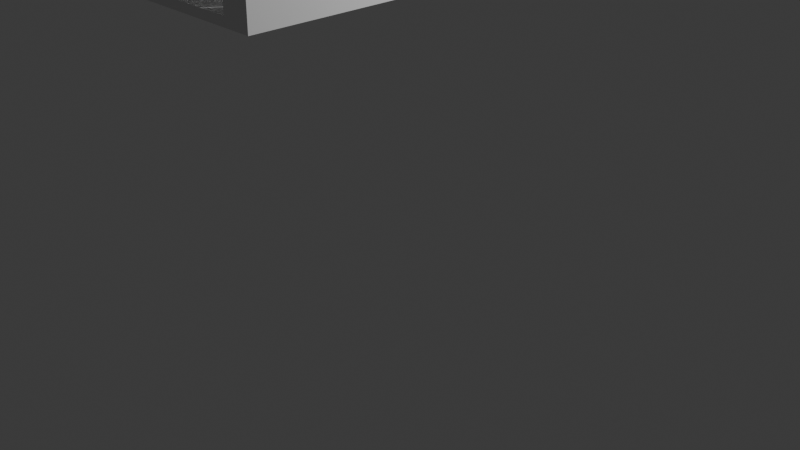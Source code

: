 # Source: bridge4.blend  (saved by Blender 4.4.32; exported with 4.5.12 LTS)
import bpy
from mathutils import Matrix  # noqa: F401  (used for matrix-valued properties, if any)

bpy.ops.wm.read_factory_settings(use_empty=True)
scene = bpy.context.scene
scene.name = 'Scene'

# ---- collections
col_collection = bpy.data.collections.new('Collection'); scene.collection.children.link(col_collection)

# ---- world
world_world = bpy.data.worlds.new('World'); scene.world = world_world
world_world.use_nodes = True; world_world.node_tree.nodes.clear()
_N = world_world.node_tree.nodes; _L = world_world.node_tree.links
n0 = _N.new('ShaderNodeOutputWorld'); n0.name = 'World Output'; n0.location = (300, 300)
n1 = _N.new('ShaderNodeBackground'); n1.name = 'Background'; n1.location = (10, 300)
n1.inputs[0].default_value = (0.05088, 0.05088, 0.05088, 1.0)
_L.new(n1.outputs[0], n0.inputs[0])
n0.is_active_output = True
world_world.color = (0.05088, 0.05088, 0.05088)
world_world.sun_shadow_jitter_overblur = 0.0

# ---- cameras
cam_camera = bpy.data.cameras.new('Camera')
cam_camera.clip_end = 100.0
cam_camera.ortho_scale = 7.314

# ---- lights
light_light = bpy.data.lights.new('Light', 'POINT')
light_light.energy = 1000.0
light_light.shadow_soft_size = 0.1

# ---- meshes
me_cube_001 = bpy.data.meshes.new('Cube.001')
me_cube_001.from_pydata([(-1.0, -1.0, -1.0), (-1.0, -1.0, 1.0), (-1.0, 1.0, -1.0), (-1.0, 1.0, 1.0), (1.0, -1.0, -1.0), (1.0, -1.0, 1.0), (1.0, 1.0, -1.0), (1.0, 1.0, 1.0), (0.0, 1.0, -1.0), (0.0, 1.0, 1.0), (0.0, -1.0, -1.0), (0.0, -1.0, 1.0), (-0.5, 1.0, -1.0), (-0.5, -1.0, 1.0), (-0.5, 1.0, 1.0), (-0.5, -1.0, -1.0), (0.5, 1.0, 1.0), (0.5, -1.0, -1.0), (0.5, 1.0, -1.0), (0.5, -1.0, 1.0), (-0.75, 1.0, -1.0), (-0.75, -1.0, 1.0), (-0.75, 1.0, 1.0), (-0.75, -1.0, -1.0), (0.75, 1.0, 1.0), (0.75, -1.0, -1.0), (0.75, 1.0, -1.0), (0.75, -1.0, 1.0), (-0.875, 1.0, -1.0), (-0.875, -1.0, 1.0), (-0.875, 1.0, 1.0), (-0.875, -1.0, -1.0), (0.875, 1.0, 1.0), (0.875, -1.0, -1.0), (0.875, 1.0, -1.0), (0.875, -1.0, 1.0), (-1.0, -1.0, -4.534), (-1.0, 1.0, -4.534), (1.0, -1.0, -4.534), (1.0, 1.0, -4.534), (-0.875, 1.0, -4.534), (-0.875, -1.0, -4.534), (0.875, -1.0, -4.534), (0.875, 1.0, -4.534), (-1.0, 1.0, -62.85), (-1.0, -1.0, -62.85), (-0.875, 1.0, -62.85), (1.0, -1.0, -62.85), (1.0, 1.0, -62.85), (0.875, -1.0, -62.85), (-0.875, -1.0, -62.85), (0.875, 1.0, -62.85), (-1.0, 0.0, -1.0), (-1.0, 0.0, 1.0), (1.0, 0.0, -1.0), (1.0, 0.0, 1.0), (0.0, 0.0, 1.0), (0.0, 0.0, -1.0), (-0.5, 0.0, -1.0), (-0.5, 0.0, 1.0), (0.5, 0.0, 1.0), (0.5, 0.0, -1.0), (-0.75, 0.0, -1.0), (-0.75, 0.0, 1.0), (0.75, 0.0, 1.0), (0.75, 0.0, -1.0), (-0.875, 0.0, -1.0), (-0.875, 0.0, 1.0), (0.875, 0.0, 1.0), (0.875, 0.0, -1.0), (-1.0, 0.0, -4.534), (1.0, 0.0, -4.534), (-0.875, 0.0, -4.534), (0.875, 0.0, -4.534), (-1.0, 0.0, -62.85), (1.0, 0.0, -62.85), (-0.875, 0.0, -62.85), (0.875, 0.0, -62.85), (-1.0, -0.5, -1.0), (1.0, -0.5, 1.0), (0.0, -0.5, 1.0), (0.0, -0.5, -1.0), (-0.5, -0.5, -1.0), (-0.5, -0.5, 1.0), (0.5, -0.5, 1.0), (0.5, -0.5, -1.0), (-0.75, -0.5, -1.0), (-0.75, -0.5, 1.0), (0.75, -0.5, 1.0), (0.75, -0.5, -1.0), (-0.875, -0.5, -1.0), (-0.875, -0.5, 1.0), (0.875, -0.5, 1.0), (0.875, -0.5, -1.0), (-1.0, -0.5, -4.534), (-0.875, -0.5, -4.534), (0.875, -0.5, -4.534), (-1.0, -0.5, -62.85), (-0.875, -0.5, -62.85), (0.875, -0.5, -62.85), (-1.0, -0.5, 1.0), (1.0, -0.5, -1.0), (1.0, -0.5, -4.534), (1.0, -0.5, -62.85), (-1.0, -0.75, -1.0), (1.0, -0.75, 1.0), (0.0, -0.75, 1.0), (0.0, -0.75, -1.0), (-0.5, -0.75, -1.0), (-0.5, -0.75, 1.0), (0.5, -0.75, 1.0), (0.5, -0.75, -1.0), (-0.75, -0.75, -1.0), (-0.75, -0.75, 1.0), (0.75, -0.75, 1.0), (0.75, -0.75, -1.0), (-0.875, -0.75, -1.0), (-0.875, -0.75, 1.0), (0.875, -0.75, 1.0), (0.875, -0.75, -1.0), (-1.0, -0.75, -4.534), (-0.875, -0.75, -4.534), (0.875, -0.75, -4.534), (-1.0, -0.75, -62.85), (-0.875, -0.75, -62.85), (0.875, -0.75, -62.85), (-1.0, -0.75, 1.0), (1.0, -0.75, -1.0), (1.0, -0.75, -4.534), (1.0, -0.75, -62.85), (-1.0, -0.25, 1.0), (1.0, -0.25, -1.0), (1.0, -0.25, -4.534), (1.0, -0.25, -62.85), (-1.0, -0.25, -1.0), (1.0, -0.25, 1.0), (0.0, -0.25, 1.0), (0.0, -0.25, -1.0), (-0.5, -0.25, -1.0), (-0.5, -0.25, 1.0), (0.5, -0.25, 1.0), (0.5, -0.25, -1.0), (-0.75, -0.25, -1.0), (-0.75, -0.25, 1.0), (0.75, -0.25, 1.0), (0.75, -0.25, -1.0), (-0.875, -0.25, -1.0), (-0.875, -0.25, 1.0), (0.875, -0.25, 1.0), (0.875, -0.25, -1.0), (-1.0, -0.25, -4.534), (-0.875, -0.25, -4.534), (0.875, -0.25, -4.534), (-1.0, -0.25, -62.85), (-0.875, -0.25, -62.85), (0.875, -0.25, -62.85), (-1.0, 0.5, 1.0), (1.0, 0.5, -1.0), (1.0, 0.5, -4.534), (1.0, 0.5, -62.85), (-1.0, 0.5, -1.0), (1.0, 0.5, 1.0), (0.0, 0.5, 1.0), (0.0, 0.5, -1.0), (-0.5, 0.5, -1.0), (-0.5, 0.5, 1.0), (0.5, 0.5, 1.0), (0.5, 0.5, -1.0), (-0.75, 0.5, -1.0), (-0.75, 0.5, 1.0), (0.75, 0.5, 1.0), (0.75, 0.5, -1.0), (-0.875, 0.5, -1.0), (-0.875, 0.5, 1.0), (0.875, 0.5, 1.0), (0.875, 0.5, -1.0), (-1.0, 0.5, -4.534), (-0.875, 0.5, -4.534), (0.875, 0.5, -4.534), (-1.0, 0.5, -62.85), (-0.875, 0.5, -62.85), (0.875, 0.5, -62.85), (-1.0, 0.75, 1.0), (1.0, 0.75, -1.0), (1.0, 0.75, -4.534), (1.0, 0.75, -62.85), (-1.0, 0.75, -1.0), (1.0, 0.75, 1.0), (0.0, 0.75, 1.0), (0.0, 0.75, -1.0), (-0.5, 0.75, -1.0), (-0.5, 0.75, 1.0), (0.5, 0.75, 1.0), (0.5, 0.75, -1.0), (-0.75, 0.75, -1.0), (-0.75, 0.75, 1.0), (0.75, 0.75, 1.0), (0.75, 0.75, -1.0), (-0.875, 0.75, -1.0), (-0.875, 0.75, 1.0), (0.875, 0.75, 1.0), (0.875, 0.75, -1.0), (-1.0, 0.75, -4.534), (-0.875, 0.75, -4.534), (0.875, 0.75, -4.534), (-1.0, 0.75, -62.85), (-0.875, 0.75, -62.85), (0.875, 0.75, -62.85), (-1.0, 0.25, -1.0), (1.0, 0.25, 1.0), (0.0, 0.25, 1.0), (0.0, 0.25, -1.0), (-0.5, 0.25, -1.0), (-0.5, 0.25, 1.0), (0.5, 0.25, 1.0), (0.5, 0.25, -1.0), (-0.75, 0.25, -1.0), (-0.75, 0.25, 1.0), (0.75, 0.25, 1.0), (0.75, 0.25, -1.0), (-0.875, 0.25, -1.0), (-0.875, 0.25, 1.0), (0.875, 0.25, 1.0), (0.875, 0.25, -1.0), (-1.0, 0.25, -4.534), (-0.875, 0.25, -4.534), (0.875, 0.25, -4.534), (-1.0, 0.25, -62.85), (-0.875, 0.25, -62.85), (0.875, 0.25, -62.85), (-1.0, 0.25, 1.0), (1.0, 0.25, -1.0), (1.0, 0.25, -4.534), (1.0, 0.25, -62.85), (-1.0, 0.875, 1.0), (1.0, 0.875, -1.0), (1.0, 0.875, -4.534), (1.0, 0.875, -62.85), (-1.0, 0.875, -1.0), (1.0, 0.875, 1.0), (0.0, 0.875, 1.0), (0.0, 0.875, -1.0), (-0.5, 0.875, -1.0), (-0.5, 0.875, 1.0), (0.5, 0.875, 1.0), (0.5, 0.875, -1.0), (-0.75, 0.875, -1.0), (-0.75, 0.875, 1.0), (0.75, 0.875, 1.0), (0.75, 0.875, -1.0), (-0.875, 0.875, -1.0), (-0.875, 0.875, 1.0), (0.875, 0.875, 1.0), (0.875, 0.875, -1.0), (-1.0, 0.875, -4.534), (-0.875, 0.875, -4.534), (0.875, 0.875, -4.534), (-1.0, 0.875, -62.85), (-0.875, 0.875, -62.85), (0.875, 0.875, -62.85), (-1.0, 0.625, -1.0), (1.0, 0.625, 1.0), (0.0, 0.625, 1.0), (0.0, 0.625, -1.0), (-0.5, 0.625, -1.0), (-0.5, 0.625, 1.0), (0.5, 0.625, 1.0), (0.5, 0.625, -1.0), (-0.75, 0.625, -1.0), (-0.75, 0.625, 1.0), (0.75, 0.625, 1.0), (0.75, 0.625, -1.0), (-0.875, 0.625, -1.0), (-0.875, 0.625, 1.0), (0.875, 0.625, 1.0), (0.875, 0.625, -1.0), (-1.0, 0.625, -4.534), (-0.875, 0.625, -4.534), (0.875, 0.625, -4.534), (-1.0, 0.625, -62.85), (-0.875, 0.625, -62.85), (0.875, 0.625, -62.85), (-1.0, 0.625, 1.0), (1.0, 0.625, -1.0), (1.0, 0.625, -4.534), (1.0, 0.625, -62.85), (-1.0, 0.375, 1.0), (1.0, 0.375, -1.0), (1.0, 0.375, -4.534), (1.0, 0.375, -62.85), (-1.0, 0.375, -1.0), (1.0, 0.375, 1.0), (0.0, 0.375, 1.0), (0.0, 0.375, -1.0), (-0.5, 0.375, -1.0), (-0.5, 0.375, 1.0), (0.5, 0.375, 1.0), (0.5, 0.375, -1.0), (-0.75, 0.375, -1.0), (-0.75, 0.375, 1.0), (0.75, 0.375, 1.0), (0.75, 0.375, -1.0), (-0.875, 0.375, -1.0), (-0.875, 0.375, 1.0), (0.875, 0.375, 1.0), (0.875, 0.375, -1.0), (-1.0, 0.375, -4.534), (-0.875, 0.375, -4.534), (0.875, 0.375, -4.534), (-1.0, 0.375, -62.85), (-0.875, 0.375, -62.85), (0.875, 0.375, -62.85), (-1.0, 0.125, -1.0), (1.0, 0.125, 1.0), (0.0, 0.125, 1.0), (0.0, 0.125, -1.0), (-0.5, 0.125, -1.0), (-0.5, 0.125, 1.0), (0.5, 0.125, 1.0), (0.5, 0.125, -1.0), (-0.75, 0.125, -1.0), (-0.75, 0.125, 1.0), (0.75, 0.125, 1.0), (0.75, 0.125, -1.0), (-0.875, 0.125, -1.0), (-0.875, 0.125, 1.0), (0.875, 0.125, 1.0), (0.875, 0.125, -1.0), (-1.0, 0.125, -4.534), (-0.875, 0.125, -4.534), (0.875, 0.125, -4.534), (-1.0, 0.125, -62.85), (-0.875, 0.125, -62.85), (0.875, 0.125, -62.85), (-1.0, 0.125, 1.0), (1.0, 0.125, -1.0), (1.0, 0.125, -4.534), (1.0, 0.125, -62.85), (-1.0, -0.1297, 1.0), (1.0, -0.1297, -1.0), (1.0, -0.1297, -4.534), (1.0, -0.1297, -62.85), (-1.0, -0.1297, -1.0), (1.0, -0.1297, 1.0), (0.0, -0.1297, 1.0), (0.0, -0.1297, -1.0), (-0.5, -0.1297, -1.0), (-0.5, -0.1297, 1.0), (0.5, -0.1297, 1.0), (0.5, -0.1297, -1.0), (-0.75, -0.1297, -1.0), (-0.75, -0.1297, 1.0), (0.75, -0.1297, 1.0), (0.75, -0.1297, -1.0), (-0.875, -0.1297, -1.0), (-0.875, -0.1297, 1.0), (0.875, -0.1297, 1.0), (0.875, -0.1297, -1.0), (-1.0, -0.1297, -4.534), (-0.875, -0.1297, -4.534), (0.875, -0.1297, -4.534), (-1.0, -0.1297, -62.85), (-0.875, -0.1297, -62.85), (0.875, -0.1297, -62.85), (-1.0, -0.375, -1.0), (1.0, -0.375, 1.0), (0.0, -0.375, 1.0), (0.0, -0.375, -1.0), (-0.5, -0.375, -1.0), (-0.5, -0.375, 1.0), (0.5, -0.375, 1.0), (0.5, -0.375, -1.0), (-0.75, -0.375, -1.0), (-0.75, -0.375, 1.0), (0.75, -0.375, 1.0), (0.75, -0.375, -1.0), (-0.875, -0.375, -1.0), (-0.875, -0.375, 1.0), (0.875, -0.375, 1.0), (0.875, -0.375, -1.0), (-1.0, -0.375, -4.534), (-0.875, -0.375, -4.534), (0.875, -0.375, -4.534), (-1.0, -0.375, -62.85), (-0.875, -0.375, -62.85), (0.875, -0.375, -62.85), (-1.0, -0.375, 1.0), (1.0, -0.375, -1.0), (1.0, -0.375, -4.534), (1.0, -0.375, -62.85), (-1.0, -0.625, 1.0), (1.0, -0.625, -1.0), (1.0, -0.625, -4.534), (1.0, -0.625, -62.85), (-1.0, -0.625, -1.0), (1.0, -0.625, 1.0), (0.0, -0.625, 1.0), (0.0, -0.625, -1.0), (-0.5, -0.625, -1.0), (-0.5, -0.625, 1.0), (0.5, -0.625, 1.0), (0.5, -0.625, -1.0), (-0.75, -0.625, -1.0), (-0.75, -0.625, 1.0), (0.75, -0.625, 1.0), (0.75, -0.625, -1.0), (-0.875, -0.625, -1.0), (-0.875, -0.625, 1.0), (0.875, -0.625, 1.0), (0.875, -0.625, -1.0), (-1.0, -0.625, -4.534), (-0.875, -0.625, -4.534), (0.875, -0.625, -4.534), (-1.0, -0.625, -62.85), (-0.875, -0.625, -62.85), (0.875, -0.625, -62.85), (-1.0, -0.875, -1.0), (1.0, -0.875, 1.0), (0.0, -0.875, 1.0), (0.0, -0.875, -1.0), (-0.5, -0.875, -1.0), (-0.5, -0.875, 1.0), (0.5, -0.875, 1.0), (0.5, -0.875, -1.0), (-0.75, -0.875, -1.0), (-0.75, -0.875, 1.0), (0.75, -0.875, 1.0), (0.75, -0.875, -1.0), (-0.875, -0.875, -1.0), (-0.875, -0.875, 1.0), (0.875, -0.875, 1.0), (0.875, -0.875, -1.0), (-1.0, -0.875, -4.534), (-0.875, -0.875, -4.534), (0.875, -0.875, -4.534), (-1.0, -0.875, -62.85), (-0.875, -0.875, -62.85), (0.875, -0.875, -62.85), (-1.0, -0.875, 1.0), (1.0, -0.875, -1.0), (1.0, -0.875, -4.534), (1.0, -0.875, -62.85), (-1.0, -0.875, -65.99), (-1.0, -1.0, -65.99), (-0.875, 1.0, -65.99), (-1.0, 1.0, -65.99), (1.0, 0.875, -65.99), (1.0, 1.0, -65.99), (0.875, -1.0, -65.99), (1.0, -1.0, -65.99), (-0.875, -1.0, -65.99), (-0.875, -0.875, -65.99), (0.875, 1.0, -65.99), (0.875, -0.875, -65.99), (-1.0, 0.125, -65.99), (-1.0, 0.0, -65.99), (1.0, -0.1297, -65.99), (1.0, 0.0, -65.99), (-0.875, 0.125, -65.99), (-0.875, 0.0, -65.99), (0.875, 0.125, -65.99), (0.875, 0.0, -65.99), (-1.0, -0.375, -65.99), (-1.0, -0.5, -65.99), (-0.875, -0.375, -65.99), (-0.875, -0.5, -65.99), (0.875, -0.375, -65.99), (0.875, -0.5, -65.99), (1.0, -0.625, -65.99), (1.0, -0.5, -65.99), (-1.0, -0.625, -65.99), (-1.0, -0.75, -65.99), (-0.875, -0.625, -65.99), (-0.875, -0.75, -65.99), (0.875, -0.625, -65.99), (0.875, -0.75, -65.99), (1.0, -0.875, -65.99), (1.0, -0.75, -65.99), (1.0, -0.375, -65.99), (1.0, -0.25, -65.99), (-1.0, -0.1297, -65.99), (-1.0, -0.25, -65.99), (-0.875, -0.1297, -65.99), (-0.875, -0.25, -65.99), (0.875, -0.1297, -65.99), (0.875, -0.25, -65.99), (1.0, 0.375, -65.99), (1.0, 0.5, -65.99), (-1.0, 0.625, -65.99), (-1.0, 0.5, -65.99), (-0.875, 0.625, -65.99), (-0.875, 0.5, -65.99), (0.875, 0.625, -65.99), (0.875, 0.5, -65.99), (1.0, 0.625, -65.99), (1.0, 0.75, -65.99), (-1.0, 0.875, -65.99), (-1.0, 0.75, -65.99), (-0.875, 0.875, -65.99), (-0.875, 0.75, -65.99), (0.875, 0.875, -65.99), (0.875, 0.75, -65.99), (-1.0, 0.375, -65.99), (-1.0, 0.25, -65.99), (-0.875, 0.375, -65.99), (-0.875, 0.25, -65.99), (0.875, 0.375, -65.99), (0.875, 0.25, -65.99), (1.0, 0.125, -65.99), (1.0, 0.25, -65.99)], [], [(238, 234, 3, 2), (34, 32, 7, 6), (439, 417, 5, 4), (31, 29, 1, 0), (2, 28, 40, 37), (429, 438, 1, 29), (422, 418, 11, 19), (420, 419, 10, 15), (17, 19, 11, 10), (12, 14, 9, 8), (20, 22, 14, 12), (424, 420, 15, 23), (418, 421, 13, 11), (10, 11, 13, 15), (25, 27, 19, 17), (426, 422, 19, 27), (419, 423, 17, 10), (8, 9, 16, 18), (428, 424, 23, 31), (28, 30, 22, 20), (421, 425, 21, 13), (15, 13, 21, 23), (430, 426, 27, 35), (33, 35, 27, 25), (423, 427, 25, 17), (18, 16, 24, 26), (2, 3, 30, 28), (4, 33, 42, 38), (425, 429, 29, 21), (23, 21, 29, 31), (4, 5, 35, 33), (417, 430, 35, 5), (427, 431, 33, 25), (26, 24, 32, 34), (428, 31, 41, 433), (253, 34, 43, 256), (31, 0, 36, 41), (238, 2, 37, 254), (34, 6, 39, 43), (439, 4, 38, 440), (415, 99, 467, 474), (384, 98, 465, 464), (433, 41, 50, 436), (38, 42, 49, 47), (41, 36, 45, 50), (440, 38, 47, 441), (336, 71, 75, 337), (329, 72, 76, 332), (76, 362, 482, 459), (309, 179, 489, 502), (335, 54, 71, 336), (342, 52, 70, 358), (357, 69, 73, 360), (324, 66, 72, 329), (323, 327, 69, 65), (313, 326, 68, 55), (321, 325, 67, 63), (319, 323, 65, 61), (326, 322, 64, 68), (317, 321, 63, 59), (324, 320, 62, 66), (315, 319, 61, 57), (322, 318, 60, 64), (314, 317, 59, 56), (320, 316, 58, 62), (316, 315, 57, 58), (318, 314, 56, 60), (325, 334, 53, 67), (335, 313, 55, 54), (342, 338, 53, 52), (394, 390, 100, 78), (409, 93, 96, 412), (394, 78, 94, 410), (388, 102, 103, 389), (381, 95, 98, 384), (441, 47, 449, 476), (436, 50, 450, 451), (387, 101, 102, 388), (376, 90, 95, 381), (375, 379, 93, 89), (365, 378, 92, 79), (373, 377, 91, 87), (371, 375, 89, 85), (378, 374, 88, 92), (369, 373, 87, 83), (376, 372, 86, 90), (367, 371, 85, 81), (374, 370, 84, 88), (366, 369, 83, 80), (372, 368, 82, 86), (368, 367, 81, 82), (370, 366, 80, 84), (377, 386, 100, 91), (387, 365, 79, 101), (416, 104, 120, 432), (431, 119, 122, 434), (416, 438, 126, 104), (392, 128, 129, 393), (411, 121, 124, 414), (414, 124, 473, 472), (98, 414, 472, 465), (391, 127, 128, 392), (406, 116, 121, 411), (405, 409, 119, 115), (395, 408, 118, 105), (403, 407, 117, 113), (401, 405, 115, 111), (408, 404, 114, 118), (399, 403, 113, 109), (406, 402, 112, 116), (397, 401, 111, 107), (404, 400, 110, 114), (396, 399, 109, 106), (402, 398, 108, 112), (398, 397, 107, 108), (400, 396, 106, 110), (407, 390, 126, 117), (391, 395, 105, 127), (339, 343, 135, 131), (355, 338, 130, 147), (348, 344, 136, 140), (346, 345, 137, 138), (350, 346, 138, 142), (344, 347, 139, 136), (352, 348, 140, 144), (345, 349, 141, 137), (354, 350, 142, 146), (347, 351, 143, 139), (356, 352, 144, 148), (349, 353, 145, 141), (351, 355, 147, 143), (343, 356, 148, 135), (353, 357, 149, 145), (354, 146, 151, 359), (339, 131, 132, 340), (229, 311, 506, 507), (97, 383, 462, 463), (359, 151, 154, 362), (340, 132, 133, 341), (364, 386, 130, 134), (379, 149, 152, 382), (364, 134, 150, 380), (283, 261, 161, 157), (273, 282, 156, 173), (266, 262, 162, 166), (264, 263, 163, 164), (268, 264, 164, 168), (262, 265, 165, 162), (270, 266, 166, 170), (263, 267, 167, 163), (272, 268, 168, 172), (265, 269, 169, 165), (274, 270, 170, 174), (267, 271, 171, 167), (269, 273, 173, 169), (261, 274, 174, 161), (271, 275, 175, 171), (272, 172, 177, 277), (283, 157, 158, 284), (361, 74, 455, 480), (50, 45, 443, 450), (277, 177, 180, 280), (284, 158, 159, 285), (290, 160, 176, 306), (305, 175, 178, 308), (290, 286, 156, 160), (236, 184, 185, 237), (255, 203, 206, 258), (123, 413, 470, 471), (281, 207, 501, 492), (235, 183, 184, 236), (250, 198, 203, 255), (249, 253, 201, 197), (239, 252, 200, 187), (247, 251, 199, 195), (245, 249, 197, 193), (252, 248, 196, 200), (243, 247, 195, 191), (250, 246, 194, 198), (241, 245, 193, 189), (248, 244, 192, 196), (240, 243, 191, 188), (246, 242, 190, 194), (242, 241, 189, 190), (244, 240, 188, 192), (251, 234, 182, 199), (235, 239, 187, 183), (260, 186, 202, 276), (275, 201, 204, 278), (260, 282, 182, 186), (312, 334, 230, 208), (327, 223, 226, 330), (312, 208, 224, 328), (287, 291, 209, 231), (303, 286, 230, 221), (296, 292, 210, 214), (294, 293, 211, 212), (298, 294, 212, 216), (292, 295, 213, 210), (300, 296, 214, 218), (293, 297, 215, 211), (302, 298, 216, 220), (295, 299, 217, 213), (304, 300, 218, 222), (297, 301, 219, 215), (299, 303, 221, 217), (291, 304, 222, 209), (301, 305, 223, 219), (302, 220, 225, 307), (287, 231, 232, 288), (413, 97, 463, 470), (310, 228, 505, 504), (307, 225, 228, 310), (288, 232, 233, 289), (6, 7, 239, 235), (30, 3, 234, 251), (16, 9, 240, 244), (12, 8, 241, 242), (20, 12, 242, 246), (9, 14, 243, 240), (24, 16, 244, 248), (8, 18, 245, 241), (28, 20, 246, 250), (14, 22, 247, 243), (32, 24, 248, 252), (18, 26, 249, 245), (22, 30, 251, 247), (7, 32, 252, 239), (26, 34, 253, 249), (28, 250, 255, 40), (6, 235, 236, 39), (47, 49, 448, 449), (333, 229, 507, 460), (186, 238, 254, 202), (201, 253, 256, 204), (202, 254, 257, 205), (204, 256, 259, 207), (186, 182, 234, 238), (160, 156, 282, 260), (178, 278, 281, 181), (176, 276, 279, 179), (175, 275, 278, 178), (160, 260, 276, 176), (206, 280, 490, 499), (227, 309, 502, 503), (183, 283, 284, 184), (198, 272, 277, 203), (197, 201, 275, 271), (187, 200, 274, 261), (195, 199, 273, 269), (193, 197, 271, 267), (200, 196, 270, 274), (191, 195, 269, 265), (198, 194, 268, 272), (189, 193, 267, 263), (196, 192, 266, 270), (188, 191, 265, 262), (194, 190, 264, 268), (190, 189, 263, 264), (192, 188, 262, 266), (199, 182, 282, 273), (183, 187, 261, 283), (48, 237, 446, 447), (385, 155, 485, 466), (157, 287, 288, 158), (172, 302, 307, 177), (171, 175, 305, 301), (161, 174, 304, 291), (169, 173, 303, 299), (167, 171, 301, 297), (174, 170, 300, 304), (165, 169, 299, 295), (172, 168, 298, 302), (163, 167, 297, 293), (170, 166, 296, 300), (162, 165, 295, 292), (168, 164, 294, 298), (164, 163, 293, 294), (166, 162, 292, 296), (173, 156, 286, 303), (157, 161, 291, 287), (208, 230, 286, 290), (226, 308, 311, 229), (224, 306, 309, 227), (223, 305, 308, 226), (208, 290, 306, 224), (52, 312, 328, 70), (69, 327, 330, 73), (70, 328, 331, 74), (73, 330, 333, 77), (52, 53, 334, 312), (231, 209, 313, 335), (221, 230, 334, 325), (214, 210, 314, 318), (212, 211, 315, 316), (216, 212, 316, 320), (210, 213, 317, 314), (218, 214, 318, 322), (211, 215, 319, 315), (220, 216, 320, 324), (213, 217, 321, 317), (222, 218, 322, 326), (215, 219, 323, 319), (217, 221, 325, 321), (209, 222, 326, 313), (219, 223, 327, 323), (220, 324, 329, 225), (231, 335, 336, 232), (228, 332, 458, 505), (279, 205, 497, 488), (437, 125, 475, 453), (44, 46, 444, 445), (54, 339, 340, 71), (66, 354, 359, 72), (65, 69, 357, 353), (55, 68, 356, 343), (63, 67, 355, 351), (61, 65, 353, 349), (68, 64, 352, 356), (59, 63, 351, 347), (66, 62, 350, 354), (57, 61, 349, 345), (64, 60, 348, 352), (56, 59, 347, 344), (62, 58, 346, 350), (58, 57, 345, 346), (60, 56, 344, 348), (67, 53, 338, 355), (54, 55, 343, 339), (134, 130, 338, 342), (152, 360, 363, 155), (150, 358, 361, 153), (149, 357, 360, 152), (134, 342, 358, 150), (78, 364, 380, 94), (93, 379, 382, 96), (94, 380, 383, 97), (96, 382, 385, 99), (78, 100, 386, 364), (131, 135, 365, 387), (147, 130, 386, 377), (140, 136, 366, 370), (138, 137, 367, 368), (142, 138, 368, 372), (136, 139, 369, 366), (144, 140, 370, 374), (137, 141, 371, 367), (146, 142, 372, 376), (139, 143, 373, 369), (148, 144, 374, 378), (141, 145, 375, 371), (143, 147, 377, 373), (135, 148, 378, 365), (145, 149, 379, 375), (146, 376, 381, 151), (131, 387, 388, 132), (154, 384, 464, 483), (331, 227, 503, 454), (101, 79, 395, 391), (91, 100, 390, 407), (84, 80, 396, 400), (82, 81, 397, 398), (86, 82, 398, 402), (80, 83, 399, 396), (88, 84, 400, 404), (81, 85, 401, 397), (90, 86, 402, 406), (83, 87, 403, 399), (92, 88, 404, 408), (85, 89, 405, 401), (87, 91, 407, 403), (79, 92, 408, 395), (89, 93, 409, 405), (90, 406, 411, 95), (101, 391, 392, 102), (124, 436, 451, 473), (45, 435, 442, 443), (104, 394, 410, 120), (119, 409, 412, 122), (120, 410, 413, 123), (122, 412, 415, 125), (104, 126, 390, 394), (0, 1, 438, 416), (42, 434, 437, 49), (36, 432, 435, 45), (33, 431, 434, 42), (0, 416, 432, 36), (383, 153, 481, 462), (435, 123, 471, 442), (127, 439, 440, 128), (116, 428, 433, 121), (115, 119, 431, 427), (105, 118, 430, 417), (113, 117, 429, 425), (111, 115, 427, 423), (118, 114, 426, 430), (109, 113, 425, 421), (116, 112, 424, 428), (107, 111, 423, 419), (114, 110, 422, 426), (106, 109, 421, 418), (112, 108, 420, 424), (108, 107, 419, 420), (110, 106, 418, 422), (117, 126, 438, 429), (127, 105, 417, 439), (453, 476, 449, 448), (442, 451, 450, 443), (454, 458, 459, 455), (460, 508, 457, 461), (462, 464, 465, 463), (466, 478, 469, 467), (470, 472, 473, 471), (474, 468, 477, 475), (484, 456, 479, 485), (480, 482, 483, 481), (492, 494, 487, 493), (488, 490, 491, 489), (496, 498, 499, 497), (500, 446, 495, 501), (506, 486, 509, 507), (502, 504, 505, 503), (452, 447, 446, 500), (445, 444, 498, 496), (497, 499, 490, 488), (501, 495, 494, 492), (489, 491, 504, 502), (493, 487, 486, 506), (507, 509, 508, 460), (503, 505, 458, 454), (455, 459, 482, 480), (461, 457, 456, 484), (485, 479, 478, 466), (481, 483, 464, 462), (467, 469, 468, 474), (463, 465, 472, 470), (471, 473, 451, 442), (475, 477, 476, 453), (389, 103, 469, 478), (125, 415, 474, 475), (257, 44, 445, 496), (51, 48, 447, 452), (180, 310, 504, 491), (363, 77, 461, 484), (99, 385, 466, 467), (337, 75, 457, 508), (205, 257, 496, 497), (46, 258, 498, 444), (49, 437, 453, 448), (179, 279, 488, 489), (311, 181, 493, 506), (153, 361, 480, 481), (285, 159, 487, 494), (258, 206, 499, 498), (74, 331, 454, 455), (259, 51, 452, 500), (280, 180, 491, 490), (233, 337, 508, 509), (362, 154, 483, 482), (207, 259, 500, 501), (75, 341, 456, 457), (181, 281, 492, 493), (155, 363, 484, 485), (393, 129, 477, 468), (332, 76, 459, 458), (129, 441, 476, 477), (103, 393, 468, 469), (341, 133, 479, 456), (77, 333, 460, 461), (289, 233, 509, 486), (237, 185, 495, 446), (185, 285, 494, 495), (159, 289, 486, 487), (133, 389, 478, 479)])
_uv = me_cube_001.uv_layers.new(name='UVMap')
_uv.uv.foreach_set('vector', [0.375, 0.2344, 0.625, 0.2344, 0.625, 0.25, 0.375, 0.25, 0.375, 0.4844, 0.625, 0.4844, 0.625, 0.5, 0.375, 0.5, 0.375, 0.7344, 0.625, 0.7344, 0.625, 0.75, 0.375, 0.75, 0.375, 0.9844, 0.625, 0.9844, 0.625, 1.0, 0.375, 1.0, 0.375, 0.25, 0.375, 0.2656, 0.375, 0.2656, 0.375, 0.25, 0.8594, 0.7344, 0.875, 0.7344, 0.875, 0.75, 0.8594, 0.75, 0.6875, 0.7344, 0.75, 0.7344, 0.75, 0.75, 0.6875, 0.75, 0.1875, 0.7344, 0.25, 0.7344, 0.25, 0.75, 0.1875, 0.75, 0.375, 0.8125, 0.625, 0.8125, 0.625, 0.875, 0.375, 0.875, 0.375, 0.3125, 0.625, 0.3125, 0.625, 0.375, 0.375, 0.375, 0.375, 0.2812, 0.625, 0.2812, 0.625, 0.3125, 0.375, 0.3125, 0.1562, 0.7344, 0.1875, 0.7344, 0.1875, 0.75, 0.1562, 0.75, 0.75, 0.7344, 0.8125, 0.7344, 0.8125, 0.75, 0.75, 0.75, 0.375, 0.875, 0.625, 0.875, 0.625, 0.9375, 0.375, 0.9375, 0.375, 0.7812, 0.625, 0.7812, 0.625, 0.8125, 0.375, 0.8125, 0.6562, 0.7344, 0.6875, 0.7344, 0.6875, 0.75, 0.6562, 0.75, 0.25, 0.7344, 0.3125, 0.7344, 0.3125, 0.75, 0.25, 0.75, 0.375, 0.375, 0.625, 0.375, 0.625, 0.4375, 0.375, 0.4375, 0.1406, 0.7344, 0.1562, 0.7344, 0.1562, 0.75, 0.1406, 0.75, 0.375, 0.2656, 0.625, 0.2656, 0.625, 0.2812, 0.375, 0.2812, 0.8125, 0.7344, 0.8438, 0.7344, 0.8438, 0.75, 0.8125, 0.75, 0.375, 0.9375, 0.625, 0.9375, 0.625, 0.9688, 0.375, 0.9688, 0.6406, 0.7344, 0.6562, 0.7344, 0.6562, 0.75, 0.6406, 0.75, 0.375, 0.7656, 0.625, 0.7656, 0.625, 0.7812, 0.375, 0.7812, 0.3125, 0.7344, 0.3438, 0.7344, 0.3438, 0.75, 0.3125, 0.75, 0.375, 0.4375, 0.625, 0.4375, 0.625, 0.4688, 0.375, 0.4688, 0.375, 0.25, 0.625, 0.25, 0.625, 0.2656, 0.375, 0.2656, 0.375, 0.75, 0.375, 0.7656, 0.375, 0.7656, 0.375, 0.75, 0.8438, 0.7344, 0.8594, 0.7344, 0.8594, 0.75, 0.8438, 0.75, 0.375, 0.9688, 0.625, 0.9688, 0.625, 0.9844, 0.375, 0.9844, 0.375, 0.75, 0.625, 0.75, 0.625, 0.7656, 0.375, 0.7656, 0.625, 0.7344, 0.6406, 0.7344, 0.6406, 0.75, 0.625, 0.75, 0.3438, 0.7344, 0.3594, 0.7344, 0.3594, 0.75, 0.3438, 0.75, 0.375, 0.4688, 0.625, 0.4688, 0.625, 0.4844, 0.375, 0.4844, 0.1406, 0.7344, 0.1406, 0.75, 0.1406, 0.75, 0.1406, 0.7344, 0.3594, 0.5156, 0.3594, 0.5, 0.3594, 0.5, 0.3594, 0.5156, 0.375, 0.9844, 0.375, 1.0, 0.375, 1.0, 0.375, 0.9844, 0.375, 0.2344, 0.375, 0.25, 0.375, 0.25, 0.375, 0.2344, 0.375, 0.4844, 0.375, 0.5, 0.375, 0.5, 0.375, 0.4844, 0.375, 0.7344, 0.375, 0.75, 0.375, 0.75, 0.375, 0.7344, 0.0, 0.0, 0.0, 0.0, 0.0, 0.0, 0.0, 0.0, 0.1406, 0.6719, 0.1406, 0.6875, 0.1406, 0.6875, 0.1406, 0.6719, 0.1406, 0.7344, 0.1406, 0.75, 0.1406, 0.75, 0.1406, 0.7344, 0.375, 0.75, 0.375, 0.7656, 0.375, 0.7656, 0.375, 0.75, 0.375, 0.9844, 0.375, 1.0, 0.375, 1.0, 0.375, 0.9844, 0.375, 0.7344, 0.375, 0.75, 0.375, 0.75, 0.375, 0.7344, 0.375, 0.6094, 0.375, 0.625, 0.375, 0.625, 0.375, 0.6094, 0.1406, 0.6094, 0.1406, 0.625, 0.1406, 0.625, 0.1406, 0.6094, 0.0, 0.0, 0.0, 0.0, 0.0, 0.0, 0.0, 0.0, 0.0, 0.0, 0.0, 0.0, 0.0, 0.0, 0.0, 0.0, 0.375, 0.6094, 0.375, 0.625, 0.375, 0.625, 0.375, 0.6094, 0.375, 0.1088, 0.375, 0.125, 0.375, 0.125, 0.375, 0.1088, 0.3594, 0.6412, 0.3594, 0.625, 0.3594, 0.625, 0.3594, 0.6412, 0.1406, 0.6094, 0.1406, 0.625, 0.1406, 0.625, 0.1406, 0.6094, 0.3438, 0.6094, 0.3594, 0.6094, 0.3594, 0.625, 0.3438, 0.625, 0.625, 0.6094, 0.6406, 0.6094, 0.6406, 0.625, 0.625, 0.625, 0.8438, 0.6094, 0.8594, 0.6094, 0.8594, 0.625, 0.8438, 0.625, 0.3125, 0.6094, 0.3438, 0.6094, 0.3438, 0.625, 0.3125, 0.625, 0.6406, 0.6094, 0.6562, 0.6094, 0.6562, 0.625, 0.6406, 0.625, 0.8125, 0.6094, 0.8438, 0.6094, 0.8438, 0.625, 0.8125, 0.625, 0.1406, 0.6094, 0.1562, 0.6094, 0.1562, 0.625, 0.1406, 0.625, 0.25, 0.6094, 0.3125, 0.6094, 0.3125, 0.625, 0.25, 0.625, 0.6562, 0.6094, 0.6875, 0.6094, 0.6875, 0.625, 0.6562, 0.625, 0.75, 0.6094, 0.8125, 0.6094, 0.8125, 0.625, 0.75, 0.625, 0.1562, 0.6094, 0.1875, 0.6094, 0.1875, 0.625, 0.1562, 0.625, 0.1875, 0.6094, 0.25, 0.6094, 0.25, 0.625, 0.1875, 0.625, 0.6875, 0.6094, 0.75, 0.6094, 0.75, 0.625, 0.6875, 0.625, 0.8594, 0.6094, 0.875, 0.6094, 0.875, 0.625, 0.8594, 0.625, 0.375, 0.6094, 0.625, 0.6094, 0.625, 0.625, 0.375, 0.625, 0.375, 0.1088, 0.625, 0.1088, 0.625, 0.125, 0.375, 0.125, 0.375, 0.04688, 0.625, 0.04688, 0.625, 0.0625, 0.375, 0.0625, 0.3594, 0.7031, 0.3594, 0.6875, 0.3594, 0.6875, 0.3594, 0.7031, 0.375, 0.04688, 0.375, 0.0625, 0.375, 0.0625, 0.375, 0.04688, 0.375, 0.6719, 0.375, 0.6875, 0.375, 0.6875, 0.375, 0.6719, 0.1406, 0.6719, 0.1406, 0.6875, 0.1406, 0.6875, 0.1406, 0.6719, 0.375, 0.7344, 0.375, 0.75, 0.375, 0.75, 0.375, 0.7344, 0.1406, 0.7344, 0.1406, 0.75, 0.1406, 0.75, 0.1406, 0.7344, 0.375, 0.6719, 0.375, 0.6875, 0.375, 0.6875, 0.375, 0.6719, 0.1406, 0.6719, 0.1406, 0.6875, 0.1406, 0.6875, 0.1406, 0.6719, 0.3438, 0.6719, 0.3594, 0.6719, 0.3594, 0.6875, 0.3438, 0.6875, 0.625, 0.6719, 0.6406, 0.6719, 0.6406, 0.6875, 0.625, 0.6875, 0.8438, 0.6719, 0.8594, 0.6719, 0.8594, 0.6875, 0.8438, 0.6875, 0.3125, 0.6719, 0.3438, 0.6719, 0.3438, 0.6875, 0.3125, 0.6875, 0.6406, 0.6719, 0.6562, 0.6719, 0.6562, 0.6875, 0.6406, 0.6875, 0.8125, 0.6719, 0.8438, 0.6719, 0.8438, 0.6875, 0.8125, 0.6875, 0.1406, 0.6719, 0.1562, 0.6719, 0.1562, 0.6875, 0.1406, 0.6875, 0.25, 0.6719, 0.3125, 0.6719, 0.3125, 0.6875, 0.25, 0.6875, 0.6562, 0.6719, 0.6875, 0.6719, 0.6875, 0.6875, 0.6562, 0.6875, 0.75, 0.6719, 0.8125, 0.6719, 0.8125, 0.6875, 0.75, 0.6875, 0.1562, 0.6719, 0.1875, 0.6719, 0.1875, 0.6875, 0.1562, 0.6875, 0.1875, 0.6719, 0.25, 0.6719, 0.25, 0.6875, 0.1875, 0.6875, 0.6875, 0.6719, 0.75, 0.6719, 0.75, 0.6875, 0.6875, 0.6875, 0.8594, 0.6719, 0.875, 0.6719, 0.875, 0.6875, 0.8594, 0.6875, 0.375, 0.6719, 0.625, 0.6719, 0.625, 0.6875, 0.375, 0.6875, 0.375, 0.01562, 0.375, 0.03125, 0.375, 0.03125, 0.375, 0.01562, 0.3594, 0.7344, 0.3594, 0.7188, 0.3594, 0.7188, 0.3594, 0.7344, 0.375, 0.01562, 0.625, 0.01562, 0.625, 0.03125, 0.375, 0.03125, 0.375, 0.7031, 0.375, 0.7188, 0.375, 0.7188, 0.375, 0.7031, 0.1406, 0.7031, 0.1406, 0.7188, 0.1406, 0.7188, 0.1406, 0.7031, 0.1406, 0.7031, 0.1406, 0.7188, 0.1406, 0.7188, 0.1406, 0.7031, 0.0, 0.0, 0.0, 0.0, 0.0, 0.0, 0.0, 0.0, 0.375, 0.7031, 0.375, 0.7188, 0.375, 0.7188, 0.375, 0.7031, 0.1406, 0.7031, 0.1406, 0.7188, 0.1406, 0.7188, 0.1406, 0.7031, 0.3438, 0.7031, 0.3594, 0.7031, 0.3594, 0.7188, 0.3438, 0.7188, 0.625, 0.7031, 0.6406, 0.7031, 0.6406, 0.7188, 0.625, 0.7188, 0.8438, 0.7031, 0.8594, 0.7031, 0.8594, 0.7188, 0.8438, 0.7188, 0.3125, 0.7031, 0.3438, 0.7031, 0.3438, 0.7188, 0.3125, 0.7188, 0.6406, 0.7031, 0.6562, 0.7031, 0.6562, 0.7188, 0.6406, 0.7188, 0.8125, 0.7031, 0.8438, 0.7031, 0.8438, 0.7188, 0.8125, 0.7188, 0.1406, 0.7031, 0.1562, 0.7031, 0.1562, 0.7188, 0.1406, 0.7188, 0.25, 0.7031, 0.3125, 0.7031, 0.3125, 0.7188, 0.25, 0.7188, 0.6562, 0.7031, 0.6875, 0.7031, 0.6875, 0.7188, 0.6562, 0.7188, 0.75, 0.7031, 0.8125, 0.7031, 0.8125, 0.7188, 0.75, 0.7188, 0.1562, 0.7031, 0.1875, 0.7031, 0.1875, 0.7188, 0.1562, 0.7188, 0.1875, 0.7031, 0.25, 0.7031, 0.25, 0.7188, 0.1875, 0.7188, 0.6875, 0.7031, 0.75, 0.7031, 0.75, 0.7188, 0.6875, 0.7188, 0.8594, 0.7031, 0.875, 0.7031, 0.875, 0.7188, 0.8594, 0.7188, 0.375, 0.7031, 0.625, 0.7031, 0.625, 0.7188, 0.375, 0.7188, 0.375, 0.6412, 0.625, 0.6412, 0.625, 0.6562, 0.375, 0.6562, 0.8594, 0.6412, 0.875, 0.6412, 0.875, 0.6562, 0.8594, 0.6562, 0.6875, 0.6412, 0.75, 0.6412, 0.75, 0.6562, 0.6875, 0.6562, 0.1875, 0.6412, 0.25, 0.6412, 0.25, 0.6562, 0.1875, 0.6562, 0.1562, 0.6412, 0.1875, 0.6412, 0.1875, 0.6562, 0.1562, 0.6562, 0.75, 0.6412, 0.8125, 0.6412, 0.8125, 0.6562, 0.75, 0.6562, 0.6562, 0.6412, 0.6875, 0.6412, 0.6875, 0.6562, 0.6562, 0.6562, 0.25, 0.6412, 0.3125, 0.6412, 0.3125, 0.6562, 0.25, 0.6562, 0.1406, 0.6412, 0.1562, 0.6412, 0.1562, 0.6562, 0.1406, 0.6562, 0.8125, 0.6412, 0.8438, 0.6412, 0.8438, 0.6562, 0.8125, 0.6562, 0.6406, 0.6412, 0.6562, 0.6412, 0.6562, 0.6562, 0.6406, 0.6562, 0.3125, 0.6412, 0.3438, 0.6412, 0.3438, 0.6562, 0.3125, 0.6562, 0.8438, 0.6412, 0.8594, 0.6412, 0.8594, 0.6562, 0.8438, 0.6562, 0.625, 0.6412, 0.6406, 0.6412, 0.6406, 0.6562, 0.625, 0.6562, 0.3438, 0.6412, 0.3594, 0.6412, 0.3594, 0.6562, 0.3438, 0.6562, 0.1406, 0.6412, 0.1406, 0.6562, 0.1406, 0.6562, 0.1406, 0.6412, 0.375, 0.6412, 0.375, 0.6562, 0.375, 0.6562, 0.375, 0.6412, 0.3594, 0.5938, 0.3594, 0.5781, 0.3594, 0.5781, 0.3594, 0.5938, 0.375, 0.0625, 0.375, 0.07812, 0.375, 0.07812, 0.375, 0.0625, 0.1406, 0.6412, 0.1406, 0.6562, 0.1406, 0.6562, 0.1406, 0.6412, 0.375, 0.6412, 0.375, 0.6562, 0.375, 0.6562, 0.375, 0.6412, 0.375, 0.07812, 0.625, 0.07812, 0.625, 0.09375, 0.375, 0.09375, 0.3594, 0.6719, 0.3594, 0.6562, 0.3594, 0.6562, 0.3594, 0.6719, 0.375, 0.07812, 0.375, 0.09375, 0.375, 0.09375, 0.375, 0.07812, 0.375, 0.5469, 0.625, 0.5469, 0.625, 0.5625, 0.375, 0.5625, 0.8594, 0.5469, 0.875, 0.5469, 0.875, 0.5625, 0.8594, 0.5625, 0.6875, 0.5469, 0.75, 0.5469, 0.75, 0.5625, 0.6875, 0.5625, 0.1875, 0.5469, 0.25, 0.5469, 0.25, 0.5625, 0.1875, 0.5625, 0.1562, 0.5469, 0.1875, 0.5469, 0.1875, 0.5625, 0.1562, 0.5625, 0.75, 0.5469, 0.8125, 0.5469, 0.8125, 0.5625, 0.75, 0.5625, 0.6562, 0.5469, 0.6875, 0.5469, 0.6875, 0.5625, 0.6562, 0.5625, 0.25, 0.5469, 0.3125, 0.5469, 0.3125, 0.5625, 0.25, 0.5625, 0.1406, 0.5469, 0.1562, 0.5469, 0.1562, 0.5625, 0.1406, 0.5625, 0.8125, 0.5469, 0.8438, 0.5469, 0.8438, 0.5625, 0.8125, 0.5625, 0.6406, 0.5469, 0.6562, 0.5469, 0.6562, 0.5625, 0.6406, 0.5625, 0.3125, 0.5469, 0.3438, 0.5469, 0.3438, 0.5625, 0.3125, 0.5625, 0.8438, 0.5469, 0.8594, 0.5469, 0.8594, 0.5625, 0.8438, 0.5625, 0.625, 0.5469, 0.6406, 0.5469, 0.6406, 0.5625, 0.625, 0.5625, 0.3438, 0.5469, 0.3594, 0.5469, 0.3594, 0.5625, 0.3438, 0.5625, 0.1406, 0.5469, 0.1406, 0.5625, 0.1406, 0.5625, 0.1406, 0.5469, 0.375, 0.5469, 0.375, 0.5625, 0.375, 0.5625, 0.375, 0.5469, 0.0, 0.0, 0.0, 0.0, 0.0, 0.0, 0.0, 0.0, 0.375, 0.9844, 0.375, 1.0, 0.375, 1.0, 0.375, 0.9844, 0.1406, 0.5469, 0.1406, 0.5625, 0.1406, 0.5625, 0.1406, 0.5469, 0.375, 0.5469, 0.375, 0.5625, 0.375, 0.5625, 0.375, 0.5469, 0.375, 0.1719, 0.375, 0.1875, 0.375, 0.1875, 0.375, 0.1719, 0.3594, 0.5781, 0.3594, 0.5625, 0.3594, 0.5625, 0.3594, 0.5781, 0.375, 0.1719, 0.625, 0.1719, 0.625, 0.1875, 0.375, 0.1875, 0.375, 0.5156, 0.375, 0.5312, 0.375, 0.5312, 0.375, 0.5156, 0.1406, 0.5156, 0.1406, 0.5312, 0.1406, 0.5312, 0.1406, 0.5156, 0.375, 0.03125, 0.375, 0.04688, 0.375, 0.04688, 0.375, 0.03125, 0.0, 0.0, 0.0, 0.0, 0.0, 0.0, 0.0, 0.0, 0.375, 0.5156, 0.375, 0.5312, 0.375, 0.5312, 0.375, 0.5156, 0.1406, 0.5156, 0.1406, 0.5312, 0.1406, 0.5312, 0.1406, 0.5156, 0.3438, 0.5156, 0.3594, 0.5156, 0.3594, 0.5312, 0.3438, 0.5312, 0.625, 0.5156, 0.6406, 0.5156, 0.6406, 0.5312, 0.625, 0.5312, 0.8438, 0.5156, 0.8594, 0.5156, 0.8594, 0.5312, 0.8438, 0.5312, 0.3125, 0.5156, 0.3438, 0.5156, 0.3438, 0.5312, 0.3125, 0.5312, 0.6406, 0.5156, 0.6562, 0.5156, 0.6562, 0.5312, 0.6406, 0.5312, 0.8125, 0.5156, 0.8438, 0.5156, 0.8438, 0.5312, 0.8125, 0.5312, 0.1406, 0.5156, 0.1562, 0.5156, 0.1562, 0.5312, 0.1406, 0.5312, 0.25, 0.5156, 0.3125, 0.5156, 0.3125, 0.5312, 0.25, 0.5312, 0.6562, 0.5156, 0.6875, 0.5156, 0.6875, 0.5312, 0.6562, 0.5312, 0.75, 0.5156, 0.8125, 0.5156, 0.8125, 0.5312, 0.75, 0.5312, 0.1562, 0.5156, 0.1875, 0.5156, 0.1875, 0.5312, 0.1562, 0.5312, 0.1875, 0.5156, 0.25, 0.5156, 0.25, 0.5312, 0.1875, 0.5312, 0.6875, 0.5156, 0.75, 0.5156, 0.75, 0.5312, 0.6875, 0.5312, 0.8594, 0.5156, 0.875, 0.5156, 0.875, 0.5312, 0.8594, 0.5312, 0.375, 0.5156, 0.625, 0.5156, 0.625, 0.5312, 0.375, 0.5312, 0.375, 0.2031, 0.375, 0.2188, 0.375, 0.2188, 0.375, 0.2031, 0.3594, 0.5469, 0.3594, 0.5312, 0.3594, 0.5312, 0.3594, 0.5469, 0.375, 0.2031, 0.625, 0.2031, 0.625, 0.2188, 0.375, 0.2188, 0.375, 0.1406, 0.625, 0.1406, 0.625, 0.1562, 0.375, 0.1562, 0.3594, 0.6094, 0.3594, 0.5938, 0.3594, 0.5938, 0.3594, 0.6094, 0.375, 0.1406, 0.375, 0.1562, 0.375, 0.1562, 0.375, 0.1406, 0.375, 0.5781, 0.625, 0.5781, 0.625, 0.5938, 0.375, 0.5938, 0.8594, 0.5781, 0.875, 0.5781, 0.875, 0.5938, 0.8594, 0.5938, 0.6875, 0.5781, 0.75, 0.5781, 0.75, 0.5938, 0.6875, 0.5938, 0.1875, 0.5781, 0.25, 0.5781, 0.25, 0.5938, 0.1875, 0.5938, 0.1562, 0.5781, 0.1875, 0.5781, 0.1875, 0.5938, 0.1562, 0.5938, 0.75, 0.5781, 0.8125, 0.5781, 0.8125, 0.5938, 0.75, 0.5938, 0.6562, 0.5781, 0.6875, 0.5781, 0.6875, 0.5938, 0.6562, 0.5938, 0.25, 0.5781, 0.3125, 0.5781, 0.3125, 0.5938, 0.25, 0.5938, 0.1406, 0.5781, 0.1562, 0.5781, 0.1562, 0.5938, 0.1406, 0.5938, 0.8125, 0.5781, 0.8438, 0.5781, 0.8438, 0.5938, 0.8125, 0.5938, 0.6406, 0.5781, 0.6562, 0.5781, 0.6562, 0.5938, 0.6406, 0.5938, 0.3125, 0.5781, 0.3438, 0.5781, 0.3438, 0.5938, 0.3125, 0.5938, 0.8438, 0.5781, 0.8594, 0.5781, 0.8594, 0.5938, 0.8438, 0.5938, 0.625, 0.5781, 0.6406, 0.5781, 0.6406, 0.5938, 0.625, 0.5938, 0.3438, 0.5781, 0.3594, 0.5781, 0.3594, 0.5938, 0.3438, 0.5938, 0.1406, 0.5781, 0.1406, 0.5938, 0.1406, 0.5938, 0.1406, 0.5781, 0.375, 0.5781, 0.375, 0.5938, 0.375, 0.5938, 0.375, 0.5781, 0.0, 0.0, 0.0, 0.0, 0.0, 0.0, 0.0, 0.0, 0.1406, 0.5781, 0.1406, 0.5938, 0.1406, 0.5938, 0.1406, 0.5781, 0.1406, 0.5781, 0.1406, 0.5938, 0.1406, 0.5938, 0.1406, 0.5781, 0.375, 0.5781, 0.375, 0.5938, 0.375, 0.5938, 0.375, 0.5781, 0.375, 0.5, 0.625, 0.5, 0.625, 0.5156, 0.375, 0.5156, 0.8594, 0.5, 0.875, 0.5, 0.875, 0.5156, 0.8594, 0.5156, 0.6875, 0.5, 0.75, 0.5, 0.75, 0.5156, 0.6875, 0.5156, 0.1875, 0.5, 0.25, 0.5, 0.25, 0.5156, 0.1875, 0.5156, 0.1562, 0.5, 0.1875, 0.5, 0.1875, 0.5156, 0.1562, 0.5156, 0.75, 0.5, 0.8125, 0.5, 0.8125, 0.5156, 0.75, 0.5156, 0.6562, 0.5, 0.6875, 0.5, 0.6875, 0.5156, 0.6562, 0.5156, 0.25, 0.5, 0.3125, 0.5, 0.3125, 0.5156, 0.25, 0.5156, 0.1406, 0.5, 0.1562, 0.5, 0.1562, 0.5156, 0.1406, 0.5156, 0.8125, 0.5, 0.8438, 0.5, 0.8438, 0.5156, 0.8125, 0.5156, 0.6406, 0.5, 0.6562, 0.5, 0.6562, 0.5156, 0.6406, 0.5156, 0.3125, 0.5, 0.3438, 0.5, 0.3438, 0.5156, 0.3125, 0.5156, 0.8438, 0.5, 0.8594, 0.5, 0.8594, 0.5156, 0.8438, 0.5156, 0.625, 0.5, 0.6406, 0.5, 0.6406, 0.5156, 0.625, 0.5156, 0.3438, 0.5, 0.3594, 0.5, 0.3594, 0.5156, 0.3438, 0.5156, 0.1406, 0.5, 0.1406, 0.5156, 0.1406, 0.5156, 0.1406, 0.5, 0.375, 0.5, 0.375, 0.5156, 0.375, 0.5156, 0.375, 0.5, 0.375, 0.75, 0.375, 0.7656, 0.375, 0.7656, 0.375, 0.75, 0.0, 0.0, 0.0, 0.0, 0.0, 0.0, 0.0, 0.0, 0.375, 0.2188, 0.375, 0.2344, 0.375, 0.2344, 0.375, 0.2188, 0.3594, 0.5312, 0.3594, 0.5156, 0.3594, 0.5156, 0.3594, 0.5312, 0.375, 0.2188, 0.375, 0.2344, 0.375, 0.2344, 0.375, 0.2188, 0.3594, 0.5312, 0.3594, 0.5156, 0.3594, 0.5156, 0.3594, 0.5312, 0.375, 0.2188, 0.625, 0.2188, 0.625, 0.2344, 0.375, 0.2344, 0.375, 0.1875, 0.625, 0.1875, 0.625, 0.2031, 0.375, 0.2031, 0.3594, 0.5625, 0.3594, 0.5469, 0.3594, 0.5469, 0.3594, 0.5625, 0.375, 0.1875, 0.375, 0.2031, 0.375, 0.2031, 0.375, 0.1875, 0.3594, 0.5625, 0.3594, 0.5469, 0.3594, 0.5469, 0.3594, 0.5625, 0.375, 0.1875, 0.375, 0.2031, 0.375, 0.2031, 0.375, 0.1875, 0.0, 0.0, 0.0, 0.0, 0.0, 0.0, 0.0, 0.0, 0.375, 0.1562, 0.375, 0.1719, 0.375, 0.1719, 0.375, 0.1562, 0.375, 0.5312, 0.375, 0.5469, 0.375, 0.5469, 0.375, 0.5312, 0.1406, 0.5312, 0.1406, 0.5469, 0.1406, 0.5469, 0.1406, 0.5312, 0.3438, 0.5312, 0.3594, 0.5312, 0.3594, 0.5469, 0.3438, 0.5469, 0.625, 0.5312, 0.6406, 0.5312, 0.6406, 0.5469, 0.625, 0.5469, 0.8438, 0.5312, 0.8594, 0.5312, 0.8594, 0.5469, 0.8438, 0.5469, 0.3125, 0.5312, 0.3438, 0.5312, 0.3438, 0.5469, 0.3125, 0.5469, 0.6406, 0.5312, 0.6562, 0.5312, 0.6562, 0.5469, 0.6406, 0.5469, 0.8125, 0.5312, 0.8438, 0.5312, 0.8438, 0.5469, 0.8125, 0.5469, 0.1406, 0.5312, 0.1562, 0.5312, 0.1562, 0.5469, 0.1406, 0.5469, 0.25, 0.5312, 0.3125, 0.5312, 0.3125, 0.5469, 0.25, 0.5469, 0.6562, 0.5312, 0.6875, 0.5312, 0.6875, 0.5469, 0.6562, 0.5469, 0.75, 0.5312, 0.8125, 0.5312, 0.8125, 0.5469, 0.75, 0.5469, 0.1562, 0.5312, 0.1875, 0.5312, 0.1875, 0.5469, 0.1562, 0.5469, 0.1875, 0.5312, 0.25, 0.5312, 0.25, 0.5469, 0.1875, 0.5469, 0.6875, 0.5312, 0.75, 0.5312, 0.75, 0.5469, 0.6875, 0.5469, 0.8594, 0.5312, 0.875, 0.5312, 0.875, 0.5469, 0.8594, 0.5469, 0.375, 0.5312, 0.625, 0.5312, 0.625, 0.5469, 0.375, 0.5469, 0.0, 0.0, 0.0, 0.0, 0.0, 0.0, 0.0, 0.0, 0.0, 0.0, 0.0, 0.0, 0.0, 0.0, 0.0, 0.0, 0.375, 0.5625, 0.375, 0.5781, 0.375, 0.5781, 0.375, 0.5625, 0.1406, 0.5625, 0.1406, 0.5781, 0.1406, 0.5781, 0.1406, 0.5625, 0.3438, 0.5625, 0.3594, 0.5625, 0.3594, 0.5781, 0.3438, 0.5781, 0.625, 0.5625, 0.6406, 0.5625, 0.6406, 0.5781, 0.625, 0.5781, 0.8438, 0.5625, 0.8594, 0.5625, 0.8594, 0.5781, 0.8438, 0.5781, 0.3125, 0.5625, 0.3438, 0.5625, 0.3438, 0.5781, 0.3125, 0.5781, 0.6406, 0.5625, 0.6562, 0.5625, 0.6562, 0.5781, 0.6406, 0.5781, 0.8125, 0.5625, 0.8438, 0.5625, 0.8438, 0.5781, 0.8125, 0.5781, 0.1406, 0.5625, 0.1562, 0.5625, 0.1562, 0.5781, 0.1406, 0.5781, 0.25, 0.5625, 0.3125, 0.5625, 0.3125, 0.5781, 0.25, 0.5781, 0.6562, 0.5625, 0.6875, 0.5625, 0.6875, 0.5781, 0.6562, 0.5781, 0.75, 0.5625, 0.8125, 0.5625, 0.8125, 0.5781, 0.75, 0.5781, 0.1562, 0.5625, 0.1875, 0.5625, 0.1875, 0.5781, 0.1562, 0.5781, 0.1875, 0.5625, 0.25, 0.5625, 0.25, 0.5781, 0.1875, 0.5781, 0.6875, 0.5625, 0.75, 0.5625, 0.75, 0.5781, 0.6875, 0.5781, 0.8594, 0.5625, 0.875, 0.5625, 0.875, 0.5781, 0.8594, 0.5781, 0.375, 0.5625, 0.625, 0.5625, 0.625, 0.5781, 0.375, 0.5781, 0.375, 0.1562, 0.625, 0.1562, 0.625, 0.1719, 0.375, 0.1719, 0.3594, 0.5938, 0.3594, 0.5781, 0.3594, 0.5781, 0.3594, 0.5938, 0.375, 0.1562, 0.375, 0.1719, 0.375, 0.1719, 0.375, 0.1562, 0.3594, 0.5938, 0.3594, 0.5781, 0.3594, 0.5781, 0.3594, 0.5938, 0.375, 0.1562, 0.375, 0.1719, 0.375, 0.1719, 0.375, 0.1562, 0.375, 0.125, 0.375, 0.1406, 0.375, 0.1406, 0.375, 0.125, 0.3594, 0.625, 0.3594, 0.6094, 0.3594, 0.6094, 0.3594, 0.625, 0.375, 0.125, 0.375, 0.1406, 0.375, 0.1406, 0.375, 0.125, 0.3594, 0.625, 0.3594, 0.6094, 0.3594, 0.6094, 0.3594, 0.625, 0.375, 0.125, 0.625, 0.125, 0.625, 0.1406, 0.375, 0.1406, 0.375, 0.5938, 0.625, 0.5938, 0.625, 0.6094, 0.375, 0.6094, 0.8594, 0.5938, 0.875, 0.5938, 0.875, 0.6094, 0.8594, 0.6094, 0.6875, 0.5938, 0.75, 0.5938, 0.75, 0.6094, 0.6875, 0.6094, 0.1875, 0.5938, 0.25, 0.5938, 0.25, 0.6094, 0.1875, 0.6094, 0.1562, 0.5938, 0.1875, 0.5938, 0.1875, 0.6094, 0.1562, 0.6094, 0.75, 0.5938, 0.8125, 0.5938, 0.8125, 0.6094, 0.75, 0.6094, 0.6562, 0.5938, 0.6875, 0.5938, 0.6875, 0.6094, 0.6562, 0.6094, 0.25, 0.5938, 0.3125, 0.5938, 0.3125, 0.6094, 0.25, 0.6094, 0.1406, 0.5938, 0.1562, 0.5938, 0.1562, 0.6094, 0.1406, 0.6094, 0.8125, 0.5938, 0.8438, 0.5938, 0.8438, 0.6094, 0.8125, 0.6094, 0.6406, 0.5938, 0.6562, 0.5938, 0.6562, 0.6094, 0.6406, 0.6094, 0.3125, 0.5938, 0.3438, 0.5938, 0.3438, 0.6094, 0.3125, 0.6094, 0.8438, 0.5938, 0.8594, 0.5938, 0.8594, 0.6094, 0.8438, 0.6094, 0.625, 0.5938, 0.6406, 0.5938, 0.6406, 0.6094, 0.625, 0.6094, 0.3438, 0.5938, 0.3594, 0.5938, 0.3594, 0.6094, 0.3438, 0.6094, 0.1406, 0.5938, 0.1406, 0.6094, 0.1406, 0.6094, 0.1406, 0.5938, 0.375, 0.5938, 0.375, 0.6094, 0.375, 0.6094, 0.375, 0.5938, 0.0, 0.0, 0.0, 0.0, 0.0, 0.0, 0.0, 0.0, 0.0, 0.0, 0.0, 0.0, 0.0, 0.0, 0.0, 0.0, 0.0, 0.0, 0.0, 0.0, 0.0, 0.0, 0.0, 0.0, 0.0, 0.0, 0.0, 0.0, 0.0, 0.0, 0.0, 0.0, 0.375, 0.625, 0.375, 0.6412, 0.375, 0.6412, 0.375, 0.625, 0.1406, 0.625, 0.1406, 0.6412, 0.1406, 0.6412, 0.1406, 0.625, 0.3438, 0.625, 0.3594, 0.625, 0.3594, 0.6412, 0.3438, 0.6412, 0.625, 0.625, 0.6406, 0.625, 0.6406, 0.6412, 0.625, 0.6412, 0.8438, 0.625, 0.8594, 0.625, 0.8594, 0.6412, 0.8438, 0.6412, 0.3125, 0.625, 0.3438, 0.625, 0.3438, 0.6412, 0.3125, 0.6412, 0.6406, 0.625, 0.6562, 0.625, 0.6562, 0.6412, 0.6406, 0.6412, 0.8125, 0.625, 0.8438, 0.625, 0.8438, 0.6412, 0.8125, 0.6412, 0.1406, 0.625, 0.1562, 0.625, 0.1562, 0.6412, 0.1406, 0.6412, 0.25, 0.625, 0.3125, 0.625, 0.3125, 0.6412, 0.25, 0.6412, 0.6562, 0.625, 0.6875, 0.625, 0.6875, 0.6412, 0.6562, 0.6412, 0.75, 0.625, 0.8125, 0.625, 0.8125, 0.6412, 0.75, 0.6412, 0.1562, 0.625, 0.1875, 0.625, 0.1875, 0.6412, 0.1562, 0.6412, 0.1875, 0.625, 0.25, 0.625, 0.25, 0.6412, 0.1875, 0.6412, 0.6875, 0.625, 0.75, 0.625, 0.75, 0.6412, 0.6875, 0.6412, 0.8594, 0.625, 0.875, 0.625, 0.875, 0.6412, 0.8594, 0.6412, 0.375, 0.625, 0.625, 0.625, 0.625, 0.6412, 0.375, 0.6412, 0.375, 0.09375, 0.625, 0.09375, 0.625, 0.1088, 0.375, 0.1088, 0.3594, 0.6562, 0.3594, 0.6412, 0.3594, 0.6412, 0.3594, 0.6562, 0.375, 0.09375, 0.375, 0.1088, 0.375, 0.1088, 0.375, 0.09375, 0.3594, 0.6562, 0.3594, 0.6412, 0.3594, 0.6412, 0.3594, 0.6562, 0.375, 0.09375, 0.375, 0.1088, 0.375, 0.1088, 0.375, 0.09375, 0.375, 0.0625, 0.375, 0.07812, 0.375, 0.07812, 0.375, 0.0625, 0.3594, 0.6875, 0.3594, 0.6719, 0.3594, 0.6719, 0.3594, 0.6875, 0.375, 0.0625, 0.375, 0.07812, 0.375, 0.07812, 0.375, 0.0625, 0.3594, 0.6875, 0.3594, 0.6719, 0.3594, 0.6719, 0.3594, 0.6875, 0.375, 0.0625, 0.625, 0.0625, 0.625, 0.07812, 0.375, 0.07812, 0.375, 0.6562, 0.625, 0.6562, 0.625, 0.6719, 0.375, 0.6719, 0.8594, 0.6562, 0.875, 0.6562, 0.875, 0.6719, 0.8594, 0.6719, 0.6875, 0.6562, 0.75, 0.6562, 0.75, 0.6719, 0.6875, 0.6719, 0.1875, 0.6562, 0.25, 0.6562, 0.25, 0.6719, 0.1875, 0.6719, 0.1562, 0.6562, 0.1875, 0.6562, 0.1875, 0.6719, 0.1562, 0.6719, 0.75, 0.6562, 0.8125, 0.6562, 0.8125, 0.6719, 0.75, 0.6719, 0.6562, 0.6562, 0.6875, 0.6562, 0.6875, 0.6719, 0.6562, 0.6719, 0.25, 0.6562, 0.3125, 0.6562, 0.3125, 0.6719, 0.25, 0.6719, 0.1406, 0.6562, 0.1562, 0.6562, 0.1562, 0.6719, 0.1406, 0.6719, 0.8125, 0.6562, 0.8438, 0.6562, 0.8438, 0.6719, 0.8125, 0.6719, 0.6406, 0.6562, 0.6562, 0.6562, 0.6562, 0.6719, 0.6406, 0.6719, 0.3125, 0.6562, 0.3438, 0.6562, 0.3438, 0.6719, 0.3125, 0.6719, 0.8438, 0.6562, 0.8594, 0.6562, 0.8594, 0.6719, 0.8438, 0.6719, 0.625, 0.6562, 0.6406, 0.6562, 0.6406, 0.6719, 0.625, 0.6719, 0.3438, 0.6562, 0.3594, 0.6562, 0.3594, 0.6719, 0.3438, 0.6719, 0.1406, 0.6562, 0.1406, 0.6719, 0.1406, 0.6719, 0.1406, 0.6562, 0.375, 0.6562, 0.375, 0.6719, 0.375, 0.6719, 0.375, 0.6562, 0.0, 0.0, 0.0, 0.0, 0.0, 0.0, 0.0, 0.0, 0.0, 0.0, 0.0, 0.0, 0.0, 0.0, 0.0, 0.0, 0.375, 0.6875, 0.625, 0.6875, 0.625, 0.7031, 0.375, 0.7031, 0.8594, 0.6875, 0.875, 0.6875, 0.875, 0.7031, 0.8594, 0.7031, 0.6875, 0.6875, 0.75, 0.6875, 0.75, 0.7031, 0.6875, 0.7031, 0.1875, 0.6875, 0.25, 0.6875, 0.25, 0.7031, 0.1875, 0.7031, 0.1562, 0.6875, 0.1875, 0.6875, 0.1875, 0.7031, 0.1562, 0.7031, 0.75, 0.6875, 0.8125, 0.6875, 0.8125, 0.7031, 0.75, 0.7031, 0.6562, 0.6875, 0.6875, 0.6875, 0.6875, 0.7031, 0.6562, 0.7031, 0.25, 0.6875, 0.3125, 0.6875, 0.3125, 0.7031, 0.25, 0.7031, 0.1406, 0.6875, 0.1562, 0.6875, 0.1562, 0.7031, 0.1406, 0.7031, 0.8125, 0.6875, 0.8438, 0.6875, 0.8438, 0.7031, 0.8125, 0.7031, 0.6406, 0.6875, 0.6562, 0.6875, 0.6562, 0.7031, 0.6406, 0.7031, 0.3125, 0.6875, 0.3438, 0.6875, 0.3438, 0.7031, 0.3125, 0.7031, 0.8438, 0.6875, 0.8594, 0.6875, 0.8594, 0.7031, 0.8438, 0.7031, 0.625, 0.6875, 0.6406, 0.6875, 0.6406, 0.7031, 0.625, 0.7031, 0.3438, 0.6875, 0.3594, 0.6875, 0.3594, 0.7031, 0.3438, 0.7031, 0.1406, 0.6875, 0.1406, 0.7031, 0.1406, 0.7031, 0.1406, 0.6875, 0.375, 0.6875, 0.375, 0.7031, 0.375, 0.7031, 0.375, 0.6875, 0.0, 0.0, 0.0, 0.0, 0.0, 0.0, 0.0, 0.0, 0.375, 0.0, 0.375, 0.01562, 0.375, 0.01562, 0.375, 0.0, 0.375, 0.03125, 0.375, 0.04688, 0.375, 0.04688, 0.375, 0.03125, 0.3594, 0.7188, 0.3594, 0.7031, 0.3594, 0.7031, 0.3594, 0.7188, 0.375, 0.03125, 0.375, 0.04688, 0.375, 0.04688, 0.375, 0.03125, 0.3594, 0.7188, 0.3594, 0.7031, 0.3594, 0.7031, 0.3594, 0.7188, 0.375, 0.03125, 0.625, 0.03125, 0.625, 0.04688, 0.375, 0.04688, 0.375, 0.0, 0.625, 0.0, 0.625, 0.01562, 0.375, 0.01562, 0.3594, 0.75, 0.3594, 0.7344, 0.3594, 0.7344, 0.3594, 0.75, 0.375, 0.0, 0.375, 0.01562, 0.375, 0.01562, 0.375, 0.0, 0.3594, 0.75, 0.3594, 0.7344, 0.3594, 0.7344, 0.3594, 0.75, 0.375, 0.0, 0.375, 0.01562, 0.375, 0.01562, 0.375, 0.0, 0.0, 0.0, 0.0, 0.0, 0.0, 0.0, 0.0, 0.0, 0.0, 0.0, 0.0, 0.0, 0.0, 0.0, 0.0, 0.0, 0.375, 0.7188, 0.375, 0.7344, 0.375, 0.7344, 0.375, 0.7188, 0.1406, 0.7188, 0.1406, 0.7344, 0.1406, 0.7344, 0.1406, 0.7188, 0.3438, 0.7188, 0.3594, 0.7188, 0.3594, 0.7344, 0.3438, 0.7344, 0.625, 0.7188, 0.6406, 0.7188, 0.6406, 0.7344, 0.625, 0.7344, 0.8438, 0.7188, 0.8594, 0.7188, 0.8594, 0.7344, 0.8438, 0.7344, 0.3125, 0.7188, 0.3438, 0.7188, 0.3438, 0.7344, 0.3125, 0.7344, 0.6406, 0.7188, 0.6562, 0.7188, 0.6562, 0.7344, 0.6406, 0.7344, 0.8125, 0.7188, 0.8438, 0.7188, 0.8438, 0.7344, 0.8125, 0.7344, 0.1406, 0.7188, 0.1562, 0.7188, 0.1562, 0.7344, 0.1406, 0.7344, 0.25, 0.7188, 0.3125, 0.7188, 0.3125, 0.7344, 0.25, 0.7344, 0.6562, 0.7188, 0.6875, 0.7188, 0.6875, 0.7344, 0.6562, 0.7344, 0.75, 0.7188, 0.8125, 0.7188, 0.8125, 0.7344, 0.75, 0.7344, 0.1562, 0.7188, 0.1875, 0.7188, 0.1875, 0.7344, 0.1562, 0.7344, 0.1875, 0.7188, 0.25, 0.7188, 0.25, 0.7344, 0.1875, 0.7344, 0.6875, 0.7188, 0.75, 0.7188, 0.75, 0.7344, 0.6875, 0.7344, 0.8594, 0.7188, 0.875, 0.7188, 0.875, 0.7344, 0.8594, 0.7344, 0.375, 0.7188, 0.625, 0.7188, 0.625, 0.7344, 0.375, 0.7344, 0.3594, 0.7344, 0.375, 0.7344, 0.375, 0.75, 0.3594, 0.75, 0.125, 0.7344, 0.1406, 0.7344, 0.1406, 0.75, 0.125, 0.75, 0.125, 0.6094, 0.1406, 0.6094, 0.1406, 0.625, 0.125, 0.625, 0.3594, 0.6094, 0.375, 0.6094, 0.375, 0.625, 0.3594, 0.625, 0.125, 0.6719, 0.1406, 0.6719, 0.1406, 0.6875, 0.125, 0.6875, 0.3594, 0.6719, 0.375, 0.6719, 0.375, 0.6875, 0.3594, 0.6875, 0.125, 0.7031, 0.1406, 0.7031, 0.1406, 0.7188, 0.125, 0.7188, 0.3594, 0.7031, 0.375, 0.7031, 0.375, 0.7188, 0.3594, 0.7188, 0.3594, 0.6412, 0.375, 0.6412, 0.375, 0.6562, 0.3594, 0.6562, 0.125, 0.6412, 0.1406, 0.6412, 0.1406, 0.6562, 0.125, 0.6562, 0.3594, 0.5469, 0.375, 0.5469, 0.375, 0.5625, 0.3594, 0.5625, 0.125, 0.5469, 0.1406, 0.5469, 0.1406, 0.5625, 0.125, 0.5625, 0.125, 0.5156, 0.1406, 0.5156, 0.1406, 0.5312, 0.125, 0.5312, 0.3594, 0.5156, 0.375, 0.5156, 0.375, 0.5312, 0.3594, 0.5312, 0.3594, 0.5781, 0.375, 0.5781, 0.375, 0.5938, 0.3594, 0.5938, 0.125, 0.5781, 0.1406, 0.5781, 0.1406, 0.5938, 0.125, 0.5938, 0.3594, 0.5, 0.375, 0.5, 0.375, 0.5156, 0.3594, 0.5156, 0.125, 0.5, 0.1406, 0.5, 0.1406, 0.5156, 0.125, 0.5156, 0.125, 0.5312, 0.1406, 0.5312, 0.1406, 0.5469, 0.125, 0.5469, 0.3594, 0.5312, 0.375, 0.5312, 0.375, 0.5469, 0.3594, 0.5469, 0.125, 0.5625, 0.1406, 0.5625, 0.1406, 0.5781, 0.125, 0.5781, 0.3594, 0.5625, 0.375, 0.5625, 0.375, 0.5781, 0.3594, 0.5781, 0.3594, 0.5938, 0.375, 0.5938, 0.375, 0.6094, 0.3594, 0.6094, 0.125, 0.5938, 0.1406, 0.5938, 0.1406, 0.6094, 0.125, 0.6094, 0.125, 0.625, 0.1406, 0.625, 0.1406, 0.6412, 0.125, 0.6412, 0.3594, 0.625, 0.375, 0.625, 0.375, 0.6412, 0.3594, 0.6412, 0.3594, 0.6562, 0.375, 0.6562, 0.375, 0.6719, 0.3594, 0.6719, 0.125, 0.6562, 0.1406, 0.6562, 0.1406, 0.6719, 0.125, 0.6719, 0.3594, 0.6875, 0.375, 0.6875, 0.375, 0.7031, 0.3594, 0.7031, 0.125, 0.6875, 0.1406, 0.6875, 0.1406, 0.7031, 0.125, 0.7031, 0.125, 0.7188, 0.1406, 0.7188, 0.1406, 0.7344, 0.125, 0.7344, 0.3594, 0.7188, 0.375, 0.7188, 0.375, 0.7344, 0.3594, 0.7344, 0.375, 0.6719, 0.375, 0.6875, 0.375, 0.6875, 0.375, 0.6719, 0.3594, 0.7188, 0.3594, 0.7031, 0.3594, 0.7031, 0.3594, 0.7188, 0.0, 0.0, 0.0, 0.0, 0.0, 0.0, 0.0, 0.0, 0.0, 0.0, 0.0, 0.0, 0.0, 0.0, 0.0, 0.0, 0.0, 0.0, 0.0, 0.0, 0.0, 0.0, 0.0, 0.0, 0.0, 0.0, 0.0, 0.0, 0.0, 0.0, 0.0, 0.0, 0.3594, 0.6875, 0.3594, 0.6719, 0.3594, 0.6719, 0.3594, 0.6875, 0.375, 0.6094, 0.375, 0.625, 0.375, 0.625, 0.375, 0.6094, 0.375, 0.2188, 0.375, 0.2344, 0.375, 0.2344, 0.375, 0.2188, 0.0, 0.0, 0.0, 0.0, 0.0, 0.0, 0.0, 0.0, 0.3594, 0.75, 0.3594, 0.7344, 0.3594, 0.7344, 0.3594, 0.75, 0.375, 0.1875, 0.375, 0.2031, 0.375, 0.2031, 0.375, 0.1875, 0.0, 0.0, 0.0, 0.0, 0.0, 0.0, 0.0, 0.0, 0.375, 0.09375, 0.375, 0.1088, 0.375, 0.1088, 0.375, 0.09375, 0.375, 0.5469, 0.375, 0.5625, 0.375, 0.5625, 0.375, 0.5469, 0.1406, 0.5156, 0.1406, 0.5312, 0.1406, 0.5312, 0.1406, 0.5156, 0.375, 0.125, 0.375, 0.1406, 0.375, 0.1406, 0.375, 0.125, 0.0, 0.0, 0.0, 0.0, 0.0, 0.0, 0.0, 0.0, 0.1406, 0.5469, 0.1406, 0.5625, 0.1406, 0.5625, 0.1406, 0.5469, 0.0, 0.0, 0.0, 0.0, 0.0, 0.0, 0.0, 0.0, 0.1406, 0.6412, 0.1406, 0.6562, 0.1406, 0.6562, 0.1406, 0.6412, 0.3594, 0.5312, 0.3594, 0.5156, 0.3594, 0.5156, 0.3594, 0.5312, 0.0, 0.0, 0.0, 0.0, 0.0, 0.0, 0.0, 0.0, 0.3594, 0.5625, 0.3594, 0.5469, 0.3594, 0.5469, 0.3594, 0.5625, 0.3594, 0.6562, 0.3594, 0.6412, 0.3594, 0.6412, 0.3594, 0.6562, 0.375, 0.7031, 0.375, 0.7188, 0.375, 0.7188, 0.375, 0.7031, 0.1406, 0.6094, 0.1406, 0.625, 0.1406, 0.625, 0.1406, 0.6094, 0.0, 0.0, 0.0, 0.0, 0.0, 0.0, 0.0, 0.0, 0.0, 0.0, 0.0, 0.0, 0.0, 0.0, 0.0, 0.0, 0.375, 0.6412, 0.375, 0.6562, 0.375, 0.6562, 0.375, 0.6412, 0.3594, 0.625, 0.3594, 0.6094, 0.3594, 0.6094, 0.3594, 0.625, 0.375, 0.5781, 0.375, 0.5938, 0.375, 0.5938, 0.375, 0.5781, 0.375, 0.5156, 0.375, 0.5312, 0.375, 0.5312, 0.375, 0.5156, 0.0, 0.0, 0.0, 0.0, 0.0, 0.0, 0.0, 0.0, 0.0, 0.0, 0.0, 0.0, 0.0, 0.0, 0.0, 0.0, 0.0, 0.0, 0.0, 0.0, 0.0, 0.0, 0.0, 0.0])
me_cube_001.update()

# ---- objects
ob_light = bpy.data.objects.new('Light', light_light)
ob_camera = bpy.data.objects.new('Camera', cam_camera)
ob_cube = bpy.data.objects.new('Cube', me_cube_001)

# ---- transforms, parenting, visibility, modifiers, constraints
ob_light.location = (4.076, 1.005, 5.904)
ob_light.rotation_euler = (0.6503, 0.05522, 1.866)
ob_light.lock_rotations_4d = False
ob_light.empty_display_type = 'ARROWS'
ob_light.color = (0.0, 0.0, 0.0, 0.0)
ob_light.lineart.crease_threshold = 0.0
ob_camera.location = (7.359, -6.926, 4.958)
ob_camera.rotation_euler = (1.109, 0.0, 0.8149)
ob_camera.lock_rotations_4d = False
ob_camera.empty_display_type = 'ARROWS'
ob_camera.color = (0.0, 0.0, 0.0, 0.0)
ob_camera.display_type = 'WIRE'
ob_camera.lineart.crease_threshold = 0.0
ob_cube.location = (0.0, 0.0, 3.009)
ob_cube.scale = (1.941, 3.09, -0.03758)

# ---- collection membership
col_collection.objects.link(ob_light)
col_collection.objects.link(ob_camera)
col_collection.objects.link(ob_cube)

# ---- scene / render settings (as saved in the file)
scene.camera = ob_camera
scene.frame_start = 1; scene.frame_end = 250; scene.frame_set(1)
scene.render.engine = 'BLENDER_EEVEE_NEXT'
bpy.context.view_layer.update()
